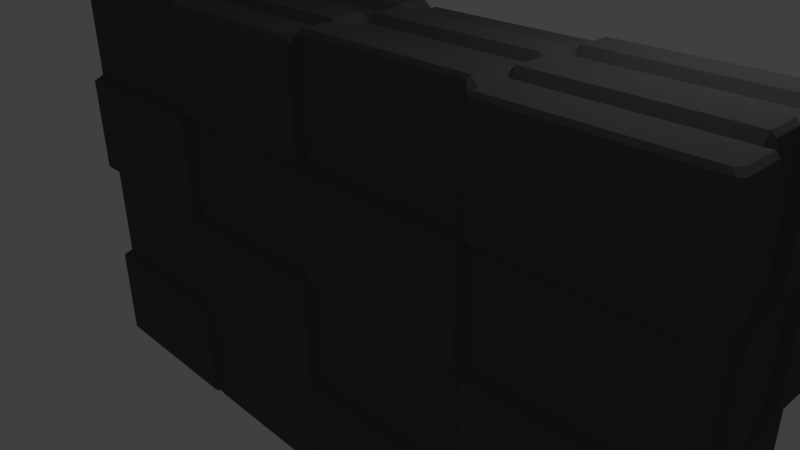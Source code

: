 # Source: Blocker.blend  (saved by Blender 2.78.0; exported with 4.5.12 LTS)
import bpy
from mathutils import Matrix  # noqa: F401  (used for matrix-valued properties, if any)

bpy.ops.wm.read_factory_settings(use_empty=True)
scene = bpy.context.scene
scene.name = 'Scene'

# ---- collections
col_collection_1 = bpy.data.collections.new('Collection 1'); scene.collection.children.link(col_collection_1)

# ---- materials (node trees are filled in below, after node groups)
mat_blocker = bpy.data.materials.new('Blocker')
mat_blocker.alpha_threshold = 0.0
mat_blocker.use_transparent_shadow = False
mat_blocker.diffuse_color = (0.1, 0.1, 0.1, 1.0)
mat_blocker.roughness = 0.5
mat_blocker.line_color = (0.0, 0.0, 0.0, 1.0)

# ---- material node trees

# ---- world
world_world = bpy.data.worlds.new('World'); scene.world = world_world
world_world.color = (0.05088, 0.05088, 0.05088)
world_world.use_sun_shadow = False
world_world.sun_shadow_jitter_overblur = 0.0
world_world.cycles.sampling_method = 'MANUAL'

# ---- cameras
cam_camera = bpy.data.cameras.new('Camera')
cam_camera.clip_end = 100.0
cam_camera.lens = 35.0
cam_camera.sensor_width = 32.0
cam_camera.sensor_height = 18.0
cam_camera.ortho_scale = 7.314
cam_camera.dof.focus_distance = 0.0
cam_camera.dof.aperture_fstop = 128.0

# ---- lights
light_lamp = bpy.data.lights.new('Lamp', 'POINT')
light_lamp.transmission_factor = 0.0
light_lamp.cutoff_distance = 30.0
light_lamp.energy = 100.0
light_lamp.shadow_buffer_clip_start = 1.001
light_lamp.shadow_soft_size = 0.1
light_lamp.shadow_maximum_resolution = 0.006
light_lamp.use_absolute_resolution = True

# ---- meshes
me_cube = bpy.data.meshes.new('Cube')
me_cube.from_pydata([(5.05, 1.1, -2.95), (5.1, 1.05, -2.95), (5.05, 0.9793, -3.0), (4.979, 1.05, -3.0), (5.0, -0.95, -3.05), (4.95, -1.0, -3.05), (4.95, -0.95, -3.1), (-5.1, -1.05, -2.95), (-5.05, -0.9793, -3.0), (-4.979, -1.05, -3.0), (-5.05, -1.1, -2.95), (-4.95, 1.0, -3.05), (-4.95, 0.95, -3.1), (-5.0, 0.95, -3.05), (5.0, 0.95, 3.05), (4.95, 1.0, 3.05), (4.95, 0.95, 3.1), (5.05, -0.9793, 3.0), (4.95, -0.95, 3.0), (4.979, -1.05, 3.0), (-4.95, -1.0, 3.05), (-4.95, -0.95, 3.1), (-5.0, -0.95, 3.05), (-4.979, 1.05, 3.0), (-5.05, 0.9793, 3.0), (-4.95, 0.95, 3.0), (5.0, 0.45, -3.05), (4.95, 0.45, -3.1), (4.95, 0.5, -3.05), (5.05, -0.05, -3.0), (5.05, -6.358e-08, -2.95), (5.1, -0.05, -2.95), (5.05, -0.45, -3.0), (5.1, -0.45, -2.95), (5.05, -0.5, -2.95), (2.45, 1.0, -3.05), (2.5, 0.95, -3.05), (2.45, 0.95, -3.1), (-0.05, 1.05, -3.0), (-0.05, 1.1, -2.95), (7.256e-07, 1.05, -2.95), (-2.45, 1.05, -3.0), (-2.5, 1.05, -2.95), (-2.45, 1.1, -2.95), (5.0, 0.95, -1.45), (5.05, 0.9793, -1.5), (4.979, 1.05, -1.5), (4.95, 1.0, -1.45), (5.1, 1.05, 0.05), (5.05, 0.9793, -4.91e-09), (4.979, 1.05, -3.541e-09), (5.05, 1.1, 0.05), (5.1, 1.05, 1.45), (5.05, 1.1, 1.45), (4.979, 1.05, 1.5), (5.05, 0.9793, 1.5), (2.45, -1.05, -3.0), (2.5, -1.05, -2.95), (2.45, -1.1, -2.95), (-0.05, -1.0, -3.05), (-0.05, -0.95, -3.1), (-4.292e-07, -0.95, -3.05), (-2.45, -1.0, -3.05), (-2.5, -0.95, -3.05), (-2.45, -0.95, -3.1), (5.1, -1.05, -1.45), (5.05, -1.1, -1.45), (4.979, -1.05, -1.5), (5.05, -0.9793, -1.5), (5.0, -0.95, 0.05), (4.95, -1.0, 0.05), (4.979, -1.05, 2.782e-08), (5.05, -0.9793, 2.782e-08), (5.0, -0.95, 1.45), (5.05, -0.9793, 1.5), (4.979, -1.05, 1.5), (4.95, -1.0, 1.45), (-5.0, -0.45, -3.05), (-4.95, -0.45, -3.1), (-4.95, -0.5, -3.05), (-5.05, 0.05, -3.0), (-5.05, 3.676e-07, -2.95), (-5.1, 0.05, -2.95), (-5.05, 0.45, -3.0), (-5.1, 0.45, -2.95), (-5.05, 0.5, -2.95), (-4.95, -1.0, -1.45), (-5.0, -0.95, -1.45), (-5.05, -0.9793, -1.5), (-4.979, -1.05, -1.5), (-5.05, -1.1, 0.05), (-5.1, -1.05, 0.05), (-5.05, -0.9793, 1.519e-09), (-4.979, -1.05, 1.987e-09), (-5.05, -1.1, 1.45), (-4.979, -1.05, 1.5), (-5.05, -0.9793, 1.5), (-5.1, -1.05, 1.45), (-5.1, 1.05, -1.45), (-5.05, 1.1, -1.45), (-4.979, 1.05, -1.5), (-5.05, 0.9793, -1.5), (-5.0, 0.95, 0.05), (-4.95, 1.0, 0.05), (-4.979, 1.05, -3.974e-09), (-5.05, 0.9793, -3.974e-09), (-5.0, 0.95, 1.45), (-5.05, 0.9793, 1.5), (-4.979, 1.05, 1.5), (-4.95, 1.0, 1.45), (5.05, 0.45, 3.0), (5.1, 0.45, 2.95), (5.05, 0.5, 2.95), (5.0, -0.05, 3.05), (4.95, -5.341e-07, 3.05), (4.95, -0.05, 3.1), (5.0, -0.45, 3.05), (4.95, -0.45, 3.1), (4.95, -0.5, 3.05), (2.45, 1.05, 3.0), (2.5, 1.05, 2.95), (2.45, 1.1, 2.95), (-0.05, 1.0, 3.05), (-0.05, 0.95, 3.1), (1.091e-06, 0.95, 3.05), (-2.45, 1.0, 3.05), (-2.5, 0.95, 3.05), (-2.45, 0.95, 3.1), (2.45, -1.0, 3.05), (2.5, -0.95, 3.05), (2.45, -0.95, 3.1), (-0.05, -1.05, 3.0), (-0.05, -1.1, 2.95), (-2.833e-06, -1.05, 2.95), (-2.45, -1.05, 3.0), (-2.5, -1.05, 2.95), (-2.45, -1.1, 2.95), (-5.05, -0.45, 3.0), (-5.1, -0.45, 2.95), (-5.05, -0.5, 2.95), (-5.0, 0.05, 3.05), (-4.95, 2.044e-07, 3.05), (-4.95, 0.05, 3.1), (-5.0, 0.45, 3.05), (-4.95, 0.45, 3.1), (-4.95, 0.5, 3.05), (2.45, 1.05, 1.5), (2.45, 1.1, 1.55), (2.5, 1.05, 1.55), (-0.05, 1.05, 1.5), (9.549e-07, 1.05, 1.45), (-0.05, 1.1, 1.45), (-2.45, 1.05, 1.5), (-2.45, 1.1, 1.45), (-2.5, 1.05, 1.45), (2.45, 1.05, 2.98e-09), (2.5, 1.05, -0.05), (2.45, 1.1, -0.05), (-0.05, 1.05, 3.974e-09), (-0.05, 1.1, 0.05), (9.549e-07, 1.05, 0.05), (-2.45, 1.05, 3.974e-09), (-2.5, 1.05, 0.05), (-2.45, 1.1, 0.05), (2.45, 1.05, -1.5), (2.45, 1.1, -1.45), (2.5, 1.05, -1.45), (-0.05, 1.05, -1.5), (9.481e-07, 1.05, -1.55), (-0.05, 1.1, -1.55), (-2.45, 1.05, -1.5), (-2.45, 1.1, -1.55), (-2.5, 1.05, -1.55), (-5.05, -0.45, -1.5), (-5.05, -0.5, -1.45), (-5.1, -0.45, -1.45), (-5.05, 0.05, -1.5), (-5.1, 0.05, -1.55), (-5.05, 3.119e-07, -1.55), (-5.05, 0.45, -1.5), (-5.05, 0.5, -1.55), (-5.1, 0.45, -1.55), (-5.05, -0.45, -1.589e-08), (-5.1, -0.45, -0.05), (-5.05, -0.5, -0.05), (-5.05, 0.05, -7.947e-09), (-5.05, 2.801e-07, 0.05), (-5.1, 0.05, 0.05), (-5.05, 0.45, -7.947e-09), (-5.1, 0.45, 0.05), (-5.05, 0.5, 0.05), (-5.05, -0.45, 1.5), (-5.05, -0.5, 1.55), (-5.1, -0.45, 1.55), (-5.05, 0.05, 1.5), (-5.1, 0.05, 1.45), (-5.05, 2.801e-07, 1.45), (-5.05, 0.45, 1.5), (-5.05, 0.5, 1.45), (-5.1, 0.45, 1.45), (2.45, -1.05, -1.5), (2.45, -1.1, -1.55), (2.5, -1.05, -1.55), (-0.05, -1.05, -1.5), (-9.793e-07, -1.05, -1.45), (-0.05, -1.1, -1.45), (-2.45, -1.05, -1.5), (-2.45, -1.1, -1.45), (-2.5, -1.05, -1.45), (2.45, -1.05, -1.987e-09), (2.5, -1.05, 0.05), (2.45, -1.1, 0.05), (-0.05, -1.05, -9.934e-10), (-0.05, -1.1, -0.05), (-1.647e-06, -1.05, -0.05), (-2.45, -1.05, -9.934e-10), (-2.5, -1.05, -0.05), (-2.45, -1.1, -0.05), (2.45, -1.05, 1.5), (2.45, -1.1, 1.45), (2.5, -1.05, 1.45), (-0.05, -1.05, 1.5), (-1.943e-06, -1.05, 1.55), (-0.05, -1.1, 1.55), (-2.45, -1.05, 1.5), (-2.45, -1.1, 1.55), (-2.5, -1.05, 1.55), (5.05, 0.45, -1.5), (5.05, 0.5, -1.45), (5.1, 0.45, -1.45), (5.05, -0.05, -1.5), (5.1, -0.05, -1.55), (5.05, -1.748e-07, -1.55), (5.05, -0.45, -1.5), (5.05, -0.5, -1.55), (5.1, -0.45, -1.55), (5.05, 0.45, -7.947e-09), (5.1, 0.45, -0.05), (5.05, 0.5, -0.05), (5.05, -0.05, -9.474e-15), (5.05, -3.974e-07, 0.05), (5.1, -0.05, 0.05), (5.05, -0.45, -9.474e-15), (5.1, -0.45, 0.05), (5.05, -0.5, 0.05), (5.05, 0.45, 1.5), (5.05, 0.5, 1.55), (5.1, 0.45, 1.55), (5.05, -0.05, 1.5), (5.1, -0.05, 1.45), (5.05, -5.086e-07, 1.45), (5.05, -0.45, 1.5), (5.05, -0.5, 1.45), (5.1, -0.45, 1.45), (2.5, 0.45, 3.05), (2.45, 0.5, 3.05), (2.45, 0.45, 3.1), (2.5, -0.05, 3.05), (2.55, -0.05, 3.1), (2.55, -4.196e-07, 3.05), (2.5, -0.45, 3.05), (2.55, -0.5, 3.05), (2.55, -0.45, 3.1), (7.749e-08, 0.45, 3.05), (0.05, 0.45, 3.1), (0.05, 0.5, 3.05), (-9.358e-07, -0.05, 3.05), (-0.05, -2.044e-07, 3.05), (-0.05, -0.05, 3.1), (-1.746e-06, -0.45, 3.05), (-0.05, -0.45, 3.1), (-0.05, -0.5, 3.05), (-2.5, 0.45, 3.05), (-2.55, 0.5, 3.05), (-2.55, 0.45, 3.1), (-2.5, -0.05, 3.05), (-2.45, -0.05, 3.1), (-2.45, -4.172e-09, 3.05), (-2.5, -0.45, 3.05), (-2.45, -0.5, 3.05), (-2.45, -0.45, 3.1), (2.45, 0.5, -3.05), (2.45, 0.55, -3.1), (2.5, 0.55, -3.05), (-0.05, 0.5, -3.05), (4.53e-07, 0.45, -3.05), (-0.05, 0.45, -3.1), (-2.45, 0.5, -3.05), (-2.45, 0.45, -3.1), (-2.5, 0.45, -3.05), (2.45, 3.159e-08, -3.05), (2.5, -0.05, -3.05), (2.45, -0.05, -3.1), (-0.05, 1.21e-07, -3.05), (-0.05, 0.05, -3.1), (2.623e-07, 0.05, -3.05), (-2.45, 2.068e-07, -3.05), (-2.5, 0.05, -3.05), (-2.45, 0.05, -3.1), (2.45, -0.5, -3.05), (2.45, -0.45, -3.1), (2.5, -0.45, -3.05), (-0.05, -0.5, -3.05), (-4.768e-08, -0.55, -3.05), (-0.05, -0.55, -3.1), (-2.45, -0.5, -3.05), (-2.45, -0.55, -3.1), (-2.5, -0.55, -3.05), (5.0, -0.95, -3.05), (5.0, -0.95, -2.95), (4.95, -1.0, -2.95), (4.95, -1.0, -3.05), (5.0, -0.55, -3.05), (4.95, -0.5, -3.05), (4.95, -0.45, -3.0), (5.05, -0.45, -3.0), (5.05, -0.5, -2.95), (5.0, -0.55, -2.95), (5.0, -0.55, -3.05), (4.95, -0.55, -3.1), (4.95, -0.5, -3.05), (-4.95, 1.0, -3.05), (-5.0, 0.95, -3.05), (-5.0, 0.95, -2.95), (-4.95, 1.0, -2.95), (-2.55, 1.0, -3.05), (-2.55, 1.0, -2.95), (-2.5, 1.05, -2.95), (-2.45, 1.05, -3.0), (-2.45, 0.95, -3.0), (-2.5, 0.95, -3.05), (-2.55, 1.0, -3.05), (-2.5, 0.95, -3.05), (-2.55, 0.95, -3.1), (-4.979, -1.05, -3.0), (-5.05, -0.9793, -3.0), (-4.95, -0.95, -3.0), (-2.55, -1.05, -3.0), (-2.55, -0.95, -3.0), (-2.5, -0.95, -3.05), (-2.45, -1.0, -3.05), (-2.45, -1.0, -2.95), (-2.5, -1.05, -2.95), (-2.55, -1.05, -3.0), (-2.5, -1.05, -2.95), (-2.55, -1.1, -2.95), (5.05, -1.1, 2.95), (5.1, -1.05, 2.95), (5.05, -0.9793, 3.0), (4.979, -1.05, 3.0), (-5.0, 0.55, -3.05), (-4.95, 0.5, -3.05), (-4.95, 0.45, -3.0), (-5.05, 0.45, -3.0), (-5.05, 0.5, -2.95), (-5.0, 0.55, -2.95), (-5.0, 0.55, -3.05), (-4.95, 0.55, -3.1), (-4.95, 0.5, -3.05), (5.05, -0.55, 3.0), (5.05, -0.5, 2.95), (5.0, -0.45, 2.95), (5.0, -0.45, 3.05), (4.95, -0.5, 3.05), (4.95, -0.55, 3.0), (5.05, -0.55, 3.0), (5.1, -0.55, 2.95), (5.05, -0.5, 2.95), (-5.1, 1.05, 2.95), (-5.05, 0.9793, 3.0), (-4.979, 1.05, 3.0), (-5.05, 1.1, 2.95), (-2.55, 1.05, 3.0), (-2.55, 0.95, 3.0), (-2.5, 0.95, 3.05), (-2.45, 1.0, 3.05), (-2.45, 1.0, 2.95), (-2.5, 1.05, 2.95), (-2.55, 1.05, 3.0), (-2.5, 1.05, 2.95), (-2.55, 1.1, 2.95), (-5.0, -0.95, 2.95), (-4.95, -1.0, 2.95), (-4.95, -1.0, 3.05), (-5.0, -0.95, 3.05), (-2.55, -1.0, 3.05), (-2.55, -1.0, 2.95), (-2.5, -1.05, 2.95), (-2.45, -1.05, 3.0), (-2.45, -0.95, 3.0), (-2.5, -0.95, 3.05), (-2.55, -1.0, 3.05), (-2.5, -0.95, 3.05), (-2.55, -0.95, 3.1), (5.05, 0.9793, -3.0), (4.95, 0.95, -3.0), (4.979, 1.05, -3.0), (-5.05, 0.55, 3.0), (-5.05, 0.5, 2.95), (-5.0, 0.45, 2.95), (-5.0, 0.45, 3.05), (-4.95, 0.5, 3.05), (-4.95, 0.55, 3.0), (-5.05, 0.55, 3.0), (-5.1, 0.55, 2.95), (-5.05, 0.5, 2.95), (4.95, 1.0, 2.95), (4.95, 1.0, 3.05), (5.0, 0.95, 3.05), (5.0, 0.95, 2.95), (5.05, 0.55, -3.0), (5.05, 0.5, -2.95), (5.0, 0.45, -2.95), (5.0, 0.45, -3.05), (4.95, 0.5, -3.05), (4.95, 0.55, -3.0), (5.05, 0.55, -3.0), (5.1, 0.55, -2.95), (5.05, 0.5, -2.95), (5.0, 0.05, -3.05), (5.0, 0.05, -2.95), (5.05, -6.358e-08, -2.95), (5.05, -0.05, -3.0), (4.95, -0.05, -3.0), (4.95, -5.782e-08, -3.05), (5.0, 0.05, -3.05), (4.95, -5.782e-08, -3.05), (4.95, 0.05, -3.1), (2.55, 1.05, -3.0), (2.55, 0.95, -3.0), (2.5, 0.95, -3.05), (2.45, 1.0, -3.05), (2.45, 1.0, -2.95), (2.5, 1.05, -2.95), (2.55, 1.05, -3.0), (2.5, 1.05, -2.95), (2.55, 1.1, -2.95), (0.05, 1.0, -3.05), (6.914e-07, 0.95, -3.05), (-0.05, 0.95, -3.0), (-0.05, 1.05, -3.0), (7.256e-07, 1.05, -2.95), (0.05, 1.0, -2.95), (0.05, 1.0, -3.05), (0.05, 0.95, -3.1), (6.914e-07, 0.95, -3.05), (2.55, -1.0, -3.05), (2.55, -1.0, -2.95), (2.5, -1.05, -2.95), (2.45, -1.05, -3.0), (2.45, -0.95, -3.0), (2.5, -0.95, -3.05), (2.55, -1.0, -3.05), (2.5, -0.95, -3.05), (2.55, -0.95, -3.1), (0.05, -1.05, -3.0), (-4.939e-07, -1.05, -2.95), (-0.05, -1.0, -2.95), (-0.05, -1.0, -3.05), (-4.292e-07, -0.95, -3.05), (0.05, -0.95, -3.0), (0.05, -1.05, -3.0), (0.05, -1.1, -2.95), (-4.939e-07, -1.05, -2.95), (-5.05, -0.55, -3.0), (-5.05, -0.5, -2.95), (-5.0, -0.45, -2.95), (-5.0, -0.45, -3.05), (-4.95, -0.5, -3.05), (-4.95, -0.55, -3.0), (-5.05, -0.55, -3.0), (-5.1, -0.55, -2.95), (-5.05, -0.5, -2.95), (-5.0, -0.05, -3.05), (-5.0, -0.05, -2.95), (-5.05, 3.676e-07, -2.95), (-5.05, 0.05, -3.0), (-4.95, 0.05, -3.0), (-4.95, 2.962e-07, -3.05), (-5.0, -0.05, -3.05), (-4.95, 2.962e-07, -3.05), (-4.95, -0.05, -3.1), (-5.1, 1.05, 1.55), (-5.05, 1.1, 1.55), (-4.979, 1.05, 1.5), (-5.05, 0.9793, 1.5), (5.0, 0.55, 3.05), (4.95, 0.5, 3.05), (4.95, 0.45, 3.0), (5.05, 0.45, 3.0), (5.05, 0.5, 2.95), (5.0, 0.55, 2.95), (5.0, 0.55, 3.05), (4.95, 0.55, 3.1), (4.95, 0.5, 3.05), (5.05, 0.05, 3.0), (4.95, 0.05, 3.0), (4.95, -5.341e-07, 3.05), (5.0, -0.05, 3.05), (5.0, -0.05, 2.95), (5.05, -6.517e-07, 2.95), (5.05, 0.05, 3.0), (5.05, -6.517e-07, 2.95), (5.1, 0.05, 2.95), (2.55, 1.0, 3.05), (2.55, 1.0, 2.95), (2.5, 1.05, 2.95), (2.45, 1.05, 3.0), (2.45, 0.95, 3.0), (2.5, 0.95, 3.05), (2.55, 1.0, 3.05), (2.5, 0.95, 3.05), (2.55, 0.95, 3.1), (0.05, 1.05, 3.0), (1.187e-06, 1.05, 2.95), (-0.05, 1.0, 2.95), (-0.05, 1.0, 3.05), (1.091e-06, 0.95, 3.05), (0.05, 0.95, 3.0), (0.05, 1.05, 3.0), (0.05, 1.1, 2.95), (1.187e-06, 1.05, 2.95), (2.55, -1.05, 3.0), (2.55, -0.95, 3.0), (2.5, -0.95, 3.05), (2.45, -1.0, 3.05), (2.45, -1.0, 2.95), (2.5, -1.05, 2.95), (2.55, -1.05, 3.0), (2.5, -1.05, 2.95), (2.55, -1.1, 2.95), (0.05, -1.0, 3.05), (-2.76e-06, -0.95, 3.05), (-0.05, -0.95, 3.0), (-0.05, -1.05, 3.0), (-2.833e-06, -1.05, 2.95), (0.05, -1.0, 2.95), (0.05, -1.0, 3.05), (0.05, -0.95, 3.1), (-2.76e-06, -0.95, 3.05), (-5.0, -0.55, 3.05), (-4.95, -0.5, 3.05), (-4.95, -0.45, 3.0), (-5.05, -0.45, 3.0), (-5.05, -0.5, 2.95), (-5.0, -0.55, 2.95), (-5.0, -0.55, 3.05), (-4.95, -0.55, 3.1), (-4.95, -0.5, 3.05), (-5.05, -0.05, 3.0), (-4.95, -0.05, 3.0), (-4.95, 2.044e-07, 3.05), (-5.0, 0.05, 3.05), (-5.0, 0.05, 2.95), (-5.05, 2.563e-07, 2.95), (-5.05, -0.05, 3.0), (-5.05, 2.563e-07, 2.95), (-5.1, -0.05, 2.95), (-2.55, 1.05, 1.5), (-2.5, 1.05, 1.55), (-2.45, 1.0, 1.55), (-2.45, 1.05, 1.5), (-2.5, 1.05, 1.45), (-2.55, 1.0, 1.45), (-2.55, 1.05, 1.5), (-2.55, 1.1, 1.55), (-2.5, 1.05, 1.55), (5.0, 0.95, 1.55), (5.05, 0.9793, 1.5), (4.979, 1.05, 1.5), (4.95, 1.0, 1.55), (-5.1, 1.05, -0.05), (-5.05, 0.9793, -4.91e-09), (-4.979, 1.05, -3.541e-09), (-5.05, 1.1, -0.05), (2.55, 1.05, 1.5), (2.5, 1.05, 1.45), (2.45, 1.0, 1.45), (2.45, 1.05, 1.5), (2.5, 1.05, 1.55), (2.55, 1.0, 1.55), (2.55, 1.05, 1.5), (2.55, 1.1, 1.45), (2.5, 1.05, 1.45), (0.05, 1.05, 1.5), (0.05, 1.0, 1.45), (9.549e-07, 1.05, 1.45), (-0.05, 1.05, 1.5), (-0.05, 1.0, 1.55), (9.64e-07, 1.05, 1.55), (0.05, 1.05, 1.5), (9.64e-07, 1.05, 1.55), (0.05, 1.1, 1.55), (-2.55, 1.05, 3.974e-09), (-2.55, 1.0, 0.05), (-2.5, 1.05, 0.05), (-2.45, 1.05, 3.974e-09), (-2.45, 1.0, -0.05), (-2.5, 1.05, -0.05), (-2.55, 1.05, 3.668e-09), (-2.5, 1.05, -0.05), (-2.55, 1.1, -0.05), (5.0, 0.95, -0.05), (4.95, 1.0, -0.05), (4.979, 1.05, -3.974e-09), (5.05, 0.9793, -3.974e-09), (-5.0, 0.95, -1.55), (-5.05, 0.9793, -1.5), (-4.979, 1.05, -1.5), (-4.95, 1.0, -1.55), (2.55, 1.05, 3.974e-09), (2.55, 1.0, -0.05), (2.5, 1.05, -0.05), (2.45, 1.05, 2.98e-09), (2.45, 1.0, 0.05), (2.5, 1.05, 0.05), (2.55, 1.05, 3.668e-09), (2.5, 1.05, 0.05), (2.55, 1.1, 0.05), (0.05, 1.05, 2.98e-09), (9.555e-07, 1.05, -0.05), (-0.05, 1.0, -0.05), (-0.05, 1.05, 3.974e-09), (9.549e-07, 1.05, 0.05), (0.05, 1.0, 0.05), (0.05, 1.05, 2.98e-09), (0.05, 1.1, -0.05), (9.555e-07, 1.05, -0.05), (-2.55, 1.05, -1.5), (-2.5, 1.05, -1.45), (-2.45, 1.0, -1.45), (-2.45, 1.05, -1.5), (-2.5, 1.05, -1.55), (-2.55, 1.0, -1.55), (-2.55, 1.05, -1.5), (-2.55, 1.1, -1.45), (-2.5, 1.05, -1.45), (5.1, 1.05, -1.55), (5.05, 1.1, -1.55), (4.979, 1.05, -1.5), (5.05, 0.9793, -1.5), (-5.05, -1.1, -1.55), (-4.979, -1.05, -1.5), (-5.05, -0.9793, -1.5), (-5.1, -1.05, -1.55), (2.55, 1.05, -1.5), (2.5, 1.05, -1.55), (2.45, 1.0, -1.55), (2.45, 1.05, -1.5), (2.5, 1.05, -1.45), (2.55, 1.0, -1.45), (2.55, 1.05, -1.5), (2.55, 1.1, -1.55), (2.5, 1.05, -1.55), (0.05, 1.05, -1.5), (0.05, 1.0, -1.55), (9.481e-07, 1.05, -1.55), (-0.05, 1.05, -1.5), (-0.05, 1.0, -1.45), (9.555e-07, 1.05, -1.45), (0.05, 1.05, -1.5), (9.555e-07, 1.05, -1.45), (0.05, 1.1, -1.45), (-5.05, 0.55, -1.5), (-5.0, 0.55, -1.55), (-5.05, 0.5, -1.55), (-5.05, 0.45, -1.5), (-5.0, 0.45, -1.45), (-5.05, 0.5, -1.45), (-5.05, 0.55, -1.5), (-5.05, 0.5, -1.45), (-5.1, 0.55, -1.45), (-4.95, -1.0, -0.05), (-4.979, -1.05, 1.987e-09), (-5.05, -0.9793, 1.987e-09), (-5.0, -0.95, -0.05), (-5.05, -0.55, -1.5), (-5.0, -0.55, -1.45), (-5.05, -0.5, -1.45), (-5.05, -0.45, -1.5), (-5.0, -0.45, -1.55), (-5.05, -0.5, -1.55), (-5.05, -0.55, -1.5), (-5.05, -0.5, -1.55), (-5.1, -0.55, -1.55), (-5.05, -0.05, -1.5), (-5.05, 2.851e-07, -1.45), (-5.0, 0.05, -1.45), (-5.05, 0.05, -1.5), (-5.05, 3.119e-07, -1.55), (-5.0, -0.05, -1.55), (-5.05, -0.05, -1.5), (-5.1, -0.05, -1.45), (-5.05, 2.851e-07, -1.45), (-5.05, 0.55, -7.947e-09), (-5.05, 0.5, -0.05), (-5.0, 0.45, -0.05), (-5.05, 0.45, -7.947e-09), (-5.05, 0.5, 0.05), (-5.0, 0.55, 0.05), (-5.05, 0.55, -7.285e-09), (-5.1, 0.55, -0.05), (-5.05, 0.5, -0.05), (-4.95, -1.0, 1.55), (-5.0, -0.95, 1.55), (-5.05, -0.9793, 1.5), (-4.979, -1.05, 1.5), (-5.05, -0.55, -1.421e-15), (-5.05, -0.5, 0.05), (-5.0, -0.45, 0.05), (-5.05, -0.45, -1.589e-08), (-5.05, -0.5, -0.05), (-5.0, -0.55, -0.05), (-5.05, -0.55, 3.311e-10), (-5.1, -0.55, 0.05), (-5.05, -0.5, 0.05), (-5.05, -0.05, -1.589e-08), (-5.0, -0.05, 0.05), (-5.05, 2.801e-07, 0.05), (-5.05, 0.05, -7.947e-09), (-5.0, 0.05, -0.05), (-5.05, 2.573e-07, -0.05), (-5.05, -0.05, -1.589e-08), (-5.05, 2.573e-07, -0.05), (-5.1, -0.05, -0.05), (-5.05, 0.55, 1.5), (-5.0, 0.55, 1.45), (-5.05, 0.5, 1.45), (-5.05, 0.45, 1.5), (-5.0, 0.45, 1.55), (-5.05, 0.5, 1.55), (-5.05, 0.55, 1.5), (-5.05, 0.5, 1.55), (-5.1, 0.55, 1.55), (5.0, -0.95, -1.55), (5.05, -0.9793, -1.5), (4.979, -1.05, -1.5), (4.95, -1.0, -1.55), (-5.05, -0.55, 1.5), (-5.0, -0.55, 1.55), (-5.05, -0.5, 1.55), (-5.05, -0.45, 1.5), (-5.0, -0.45, 1.45), (-5.05, -0.5, 1.45), (-5.05, -0.55, 1.5), (-5.05, -0.5, 1.45), (-5.1, -0.55, 1.45), (-5.05, -0.05, 1.5), (-5.05, 2.563e-07, 1.55), (-5.0, 0.05, 1.55), (-5.05, 0.05, 1.5), (-5.05, 2.801e-07, 1.45), (-5.0, -0.05, 1.45), (-5.05, -0.05, 1.5), (-5.1, -0.05, 1.55), (-5.05, 2.563e-07, 1.55), (-2.55, -1.05, -1.5), (-2.5, -1.05, -1.55), (-2.45, -1.0, -1.55), (-2.45, -1.05, -1.5), (-2.5, -1.05, -1.45), (-2.55, -1.0, -1.45), (-2.55, -1.05, -1.5), (-2.55, -1.1, -1.55), (-2.5, -1.05, -1.55), (5.1, -1.05, -0.05), (5.05, -0.9793, 2.875e-08), (4.979, -1.05, 2.609e-08), (5.05, -1.1, -0.05), (2.55, -1.05, -1.5), (2.5, -1.05, -1.45), (2.45, -1.0, -1.45), (2.45, -1.05, -1.5), (2.5, -1.05, -1.55), (2.55, -1.0, -1.55), (2.55, -1.05, -1.5), (2.55, -1.1, -1.45), (2.5, -1.05, -1.45), (0.05, -1.05, -1.5), (0.05, -1.0, -1.45), (-9.793e-07, -1.05, -1.45), (-0.05, -1.05, -1.5), (-0.05, -1.0, -1.55), (-9.39e-07, -1.05, -1.55), (0.05, -1.05, -1.5), (-9.39e-07, -1.05, -1.55), (0.05, -1.1, -1.55), (-2.55, -1.05, 1.987e-09), (-2.55, -1.0, -0.05), (-2.5, -1.05, -0.05), (-2.45, -1.05, -9.934e-10), (-2.45, -1.0, 0.05), (-2.5, -1.05, 0.05), (-2.55, -1.05, 1.987e-09), (-2.5, -1.05, 0.05), (-2.55, -1.1, 0.05), (5.1, -1.05, 1.55), (5.05, -1.1, 1.55), (4.979, -1.05, 1.5), (5.05, -0.9793, 1.5), (2.55, -1.05, -3.974e-09), (2.55, -1.0, 0.05), (2.5, -1.05, 0.05), (2.45, -1.05, -1.987e-09), (2.45, -1.0, -0.05), (2.5, -1.05, -0.05), (2.55, -1.05, -2.751e-09), (2.5, -1.05, -0.05), (2.55, -1.1, -0.05), (0.05, -1.05, -1.987e-09), (-1.68e-06, -1.05, 0.05), (-0.05, -1.0, 0.05), (-0.05, -1.05, -9.934e-10), (-1.647e-06, -1.05, -0.05), (0.05, -1.0, -0.05), (0.05, -1.05, -1.987e-09), (0.05, -1.1, 0.05), (-1.68e-06, -1.05, 0.05), (-2.55, -1.05, 1.5), (-2.5, -1.05, 1.45), (-2.45, -1.0, 1.45), (-2.45, -1.05, 1.5), (-2.5, -1.05, 1.55), (-2.55, -1.0, 1.55), (-2.55, -1.05, 1.5), (-2.55, -1.1, 1.45), (-2.5, -1.05, 1.45), (2.55, -1.05, 1.5), (2.5, -1.05, 1.55), (2.45, -1.0, 1.55), (2.45, -1.05, 1.5), (2.5, -1.05, 1.45), (2.55, -1.0, 1.45), (2.55, -1.05, 1.5), (2.55, -1.1, 1.55), (2.5, -1.05, 1.55), (0.05, -1.05, 1.5), (0.05, -1.0, 1.55), (-1.943e-06, -1.05, 1.55), (-0.05, -1.05, 1.5), (-0.05, -1.0, 1.45), (-1.903e-06, -1.05, 1.45), (0.05, -1.05, 1.5), (-1.903e-06, -1.05, 1.45), (0.05, -1.1, 1.45), (5.05, -0.55, -1.5), (5.0, -0.55, -1.55), (5.05, -0.5, -1.55), (5.05, -0.45, -1.5), (5.0, -0.45, -1.45), (5.05, -0.5, -1.45), (5.05, -0.55, -1.5), (5.05, -0.5, -1.45), (5.1, -0.55, -1.45), (5.05, 0.55, -1.5), (5.0, 0.55, -1.45), (5.05, 0.5, -1.45), (5.05, 0.45, -1.5), (5.0, 0.45, -1.55), (5.05, 0.5, -1.55), (5.05, 0.55, -1.5), (5.05, 0.5, -1.55), (5.1, 0.55, -1.55), (5.05, 0.05, -1.5), (5.05, -2.543e-07, -1.45), (5.0, -0.05, -1.45), (5.05, -0.05, -1.5), (5.05, -1.748e-07, -1.55), (5.0, 0.05, -1.55), (5.05, 0.05, -1.5), (5.1, 0.05, -1.45), (5.05, -2.543e-07, -1.45), (5.05, -0.55, 3.179e-08), (5.05, -0.5, -0.05), (5.0, -0.45, -0.05), (5.05, -0.45, -9.474e-15), (5.05, -0.5, 0.05), (5.0, -0.55, 0.05), (5.05, -0.55, 3.113e-08), (5.1, -0.55, -0.05), (5.05, -0.5, -0.05), (5.05, 0.55, -7.947e-09), (5.05, 0.5, 0.05), (5.0, 0.45, 0.05), (5.05, 0.45, -7.947e-09), (5.05, 0.5, -0.05), (5.0, 0.55, -0.05), (5.05, 0.55, -7.285e-09), (5.1, 0.55, 0.05), (5.05, 0.5, 0.05), (5.05, 0.05, -7.947e-09), (5.0, 0.05, 0.05), (5.05, -3.974e-07, 0.05), (5.05, -0.05, -9.474e-15), (5.0, -0.05, -0.05), (5.05, -3.656e-07, -0.05), (5.05, 0.05, -7.947e-09), (5.05, -3.656e-07, -0.05), (5.1, 0.05, -0.05), (5.05, -0.55, 1.5), (5.0, -0.55, 1.45), (5.05, -0.5, 1.45), (5.05, -0.45, 1.5), (5.0, -0.45, 1.55), (5.05, -0.5, 1.55), (5.05, -0.55, 1.5), (5.05, -0.5, 1.55), (5.1, -0.55, 1.55), (5.05, 0.55, 1.5), (5.0, 0.55, 1.55), (5.05, 0.5, 1.55), (5.05, 0.45, 1.5), (5.0, 0.45, 1.45), (5.05, 0.5, 1.45), (5.05, 0.55, 1.5), (5.05, 0.5, 1.45), (5.1, 0.55, 1.45), (5.05, 0.05, 1.5), (5.05, -5.404e-07, 1.55), (5.0, -0.05, 1.55), (5.05, -0.05, 1.5), (5.05, -5.086e-07, 1.45), (5.0, 0.05, 1.45), (5.05, 0.05, 1.5), (5.1, 0.05, 1.55), (5.05, -5.404e-07, 1.55), (2.5, -0.55, 3.05), (2.55, -0.55, 3.0), (2.55, -0.5, 3.05), (2.5, -0.45, 3.05), (2.45, -0.45, 3.0), (2.45, -0.5, 3.05), (2.5, -0.55, 3.05), (2.45, -0.5, 3.05), (2.45, -0.55, 3.1), (2.5, 0.55, 3.05), (2.45, 0.55, 3.0), (2.45, 0.5, 3.05), (2.5, 0.45, 3.05), (2.55, 0.45, 3.0), (2.55, 0.5, 3.05), (2.5, 0.55, 3.05), (2.55, 0.5, 3.05), (2.55, 0.55, 3.1), (2.5, 0.05, 3.05), (2.45, -4.131e-07, 3.05), (2.45, -0.05, 3.0), (2.5, -0.05, 3.05), (2.55, -4.196e-07, 3.05), (2.55, 0.05, 3.0), (2.5, 0.05, 3.05), (2.45, 0.05, 3.1), (2.45, -4.131e-07, 3.05), (-1.949e-06, -0.55, 3.05), (0.05, -0.5, 3.05), (0.05, -0.45, 3.0), (-1.746e-06, -0.45, 3.05), (-0.05, -0.5, 3.05), (-0.05, -0.55, 3.0), (-1.949e-06, -0.55, 3.05), (0.05, -0.55, 3.1), (0.05, -0.5, 3.05), (2.801e-07, 0.55, 3.05), (-0.05, 0.5, 3.05), (-0.05, 0.45, 3.0), (7.749e-08, 0.45, 3.05), (0.05, 0.5, 3.05), (0.05, 0.55, 3.0), (2.801e-07, 0.55, 3.05), (-0.05, 0.55, 3.1), (-0.05, 0.5, 3.05), (-7.331e-07, 0.05, 3.05), (-0.05, 0.05, 3.0), (-0.05, -2.044e-07, 3.05), (-9.358e-07, -0.05, 3.05), (0.05, -0.05, 3.0), (0.05, -2.128e-07, 3.05), (-7.331e-07, 0.05, 3.05), (0.05, -2.128e-07, 3.05), (0.05, 0.05, 3.1), (-2.5, -0.55, 3.05), (-2.45, -0.55, 3.0), (-2.45, -0.5, 3.05), (-2.5, -0.45, 3.05), (-2.55, -0.45, 3.0), (-2.55, -0.5, 3.05), (-2.5, -0.55, 3.05), (-2.55, -0.5, 3.05), (-2.55, -0.55, 3.1), (-2.5, 0.55, 3.05), (-2.55, 0.55, 3.0), (-2.55, 0.5, 3.05), (-2.5, 0.45, 3.05), (-2.45, 0.45, 3.0), (-2.45, 0.5, 3.05), (-2.5, 0.55, 3.05), (-2.45, 0.5, 3.05), (-2.45, 0.55, 3.1), (-2.5, 0.05, 3.05), (-2.55, 4.172e-09, 3.05), (-2.55, -0.05, 3.0), (-2.5, -0.05, 3.05), (-2.45, -4.172e-09, 3.05), (-2.45, 0.05, 3.0), (-2.5, 0.05, 3.05), (-2.55, 0.05, 3.1), (-2.55, 4.172e-09, 3.05), (-2.55, 0.5, -3.05), (-2.5, 0.55, -3.05), (-2.45, 0.55, -3.0), (-2.45, 0.5, -3.05), (-2.5, 0.45, -3.05), (-2.55, 0.45, -3.0), (-2.55, 0.5, -3.05), (-2.55, 0.55, -3.1), (-2.5, 0.55, -3.05), (2.55, 0.5, -3.05), (2.5, 0.45, -3.05), (2.45, 0.45, -3.0), (2.45, 0.5, -3.05), (2.5, 0.55, -3.05), (2.55, 0.55, -3.0), (2.55, 0.5, -3.05), (2.55, 0.45, -3.1), (2.5, 0.45, -3.05), (0.05, 0.5, -3.05), (0.05, 0.45, -3.0), (4.53e-07, 0.45, -3.05), (-0.05, 0.5, -3.05), (-0.05, 0.55, -3.0), (5.007e-07, 0.55, -3.05), (0.05, 0.5, -3.05), (5.007e-07, 0.55, -3.05), (0.05, 0.55, -3.1), (-2.55, 2.104e-07, -3.05), (-2.55, 0.05, -3.0), (-2.5, 0.05, -3.05), (-2.45, 2.068e-07, -3.05), (-2.45, -0.05, -3.0), (-2.5, -0.05, -3.05), (-2.55, 2.104e-07, -3.05), (-2.5, -0.05, -3.05), (-2.55, -0.05, -3.1), (2.55, 2.801e-08, -3.05), (2.55, -0.05, -3.0), (2.5, -0.05, -3.05), (2.45, 3.159e-08, -3.05), (2.45, 0.05, -3.0), (2.5, 0.05, -3.05), (2.55, 2.801e-08, -3.05), (2.5, 0.05, -3.05), (2.55, 0.05, -3.1), (0.05, 1.174e-07, -3.05), (2.146e-07, -0.05, -3.05), (-0.05, -0.05, -3.0), (-0.05, 1.21e-07, -3.05), (2.623e-07, 0.05, -3.05), (0.05, 0.05, -3.0), (0.05, 1.174e-07, -3.05), (0.05, -0.05, -3.1), (2.146e-07, -0.05, -3.05), (-2.55, -0.5, -3.05), (-2.5, -0.45, -3.05), (-2.45, -0.45, -3.0), (-2.45, -0.5, -3.05), (-2.5, -0.55, -3.05), (-2.55, -0.55, -3.0), (-2.55, -0.5, -3.05), (-2.55, -0.45, -3.1), (-2.5, -0.45, -3.05), (2.55, -0.5, -3.05), (2.5, -0.55, -3.05), (2.45, -0.55, -3.0), (2.45, -0.5, -3.05), (2.5, -0.45, -3.05), (2.55, -0.45, -3.0), (2.55, -0.5, -3.05), (2.55, -0.55, -3.1), (2.5, -0.55, -3.05), (0.05, -0.5, -3.05), (0.05, -0.55, -3.0), (-4.768e-08, -0.55, -3.05), (-0.05, -0.5, -3.05), (-0.05, -0.45, -3.0), (2.384e-08, -0.45, -3.05), (0.05, -0.5, -3.05), (2.384e-08, -0.45, -3.05), (0.05, -0.45, -3.1)], [], [(457, 782, 758, 341), (22, 546, 540, 384), (797, 346, 530, 834), (704, 381, 545, 739), (380, 565, 483, 371), (439, 1029, 1009, 329), (515, 588, 560, 376), (599, 573, 104, 593), (100, 634, 628, 608), (567, 409, 491, 909), (148, 120, 506, 579), (566, 379, 377, 559), (49, 887, 881, 605), (583, 617, 615, 576), (160, 150, 586, 623), (860, 640, 45, 854), (166, 156, 612, 649), (636, 600, 598, 629), (434, 3, 396, 428), (653, 435, 433, 646), (40, 168, 656, 441), (633, 326, 324, 609), (669, 101, 607, 663), (572, 700, 694, 105), (345, 763, 641, 10), (472, 683, 681, 465), (178, 81, 475, 689), (682, 643, 88, 676), (184, 174, 678, 711), (702, 670, 668, 695), (92, 713, 707, 674), (715, 745, 743, 708), (196, 186, 718, 751), (958, 981, 389, 533), (139, 192, 740, 544), (405, 732, 730, 398), (8, 470, 464, 335), (642, 762, 756, 89), (793, 93, 673, 787), (423, 314, 1075, 1044), (202, 57, 448, 773), (764, 344, 342, 757), (67, 775, 769, 736), (777, 807, 805, 770), (214, 204, 780, 813), (806, 767, 71, 800), (220, 210, 802, 831), (826, 794, 792, 819), (1012, 1035, 477, 352), (835, 529, 527, 828), (133, 222, 838, 535), (310, 737, 774, 447), (851, 68, 735, 845), (766, 878, 872, 72), (2, 416, 410, 394), (418, 861, 859, 411), (232, 30, 421, 867), (603, 47, 650, 611), (238, 228, 856, 885), (880, 852, 850, 873), (53, 51, 618, 582), (889, 915, 913, 882), (250, 240, 892, 921), (412, 858, 868, 420), (112, 246, 910, 490), (367, 906, 904, 360), (528, 349, 19, 522), (932, 129, 524, 926), (986, 392, 390, 980), (510, 15, 407, 504), (494, 942, 940, 487), (259, 114, 497, 948), (941, 511, 509, 935), (265, 255, 937, 966), (961, 933, 931, 954), (124, 968, 962, 517), (970, 996, 994, 963), (277, 267, 973, 1002), (369, 403, 397, 24), (1006, 141, 551, 999), (548, 987, 985, 541), (13, 356, 350, 322), (358, 1013, 1007, 351), (79, 1067, 1061, 468), (749, 553, 399, 729), (283, 36, 430, 1020), (1015, 332, 330, 1008), (28, 1022, 1016, 414), (1024, 1050, 1048, 1017), (295, 285, 1027, 1056), (320, 1076, 1070, 313), (301, 291, 1045, 1074), (1069, 1041, 1039, 1062), (452, 5, 311, 446), (1078, 453, 451, 1071), (61, 303, 1081, 459), (319, 6, 454, 1077), (14, 492, 486, 408), (333, 1014, 357, 12), (331, 11, 321, 325), (988, 547, 21, 393), (373, 25, 402, 990), (378, 370, 23, 372), (27, 427, 1051, 1023), (638, 0, 436, 652), (29, 32, 315, 422), (31, 231, 235, 33), (4, 318, 312, 308), (37, 282, 1033, 444), (172, 42, 327, 632), (7, 644, 684, 471), (58, 201, 786, 462), (307, 63, 339, 1065), (343, 9, 334, 337), (80, 83, 353, 476), (82, 177, 181, 84), (16, 512, 943, 493), (113, 116, 362, 498), (115, 258, 262, 117), (364, 927, 523, 18), (121, 147, 592, 520), (995, 126, 374, 989), (348, 365, 359, 17), (934, 960, 538, 130), (226, 135, 387, 822), (391, 20, 383, 385), (140, 143, 400, 552), (274, 144, 142, 1005), (247, 111, 503, 924), (914, 55, 568, 908), (149, 152, 561, 587), (151, 159, 163, 153), (699, 726, 106, 102), (54, 581, 575, 569), (157, 165, 662, 626), (660, 164, 648, 654), (671, 701, 571, 98), (48, 52, 916, 888), (167, 170, 631, 657), (173, 691, 685, 679), (123, 127, 997, 969), (829, 526, 536, 837), (823, 386, 382, 703), (621, 658, 630, 597), (154, 162, 595, 562), (155, 625, 619, 613), (161, 158, 622, 596), (687, 720, 696, 667), (627, 661, 659, 620), (445, 1032, 1030, 438), (41, 38, 440, 328), (44, 602, 886, 855), (563, 594, 103, 109), (761, 788, 672, 86), (175, 183, 724, 692), (722, 182, 710, 716), (731, 485, 107, 725), (795, 825, 94, 90), (185, 188, 697, 719), (187, 195, 199, 189), (484, 564, 558, 108), (601, 635, 99, 574), (197, 194, 750, 728), (784, 200, 772, 778), (1040, 480, 478, 1034), (85, 180, 665, 354), (87, 675, 712, 677), (179, 176, 688, 666), (709, 742, 752, 717), (693, 723, 721, 686), (771, 804, 814, 779), (190, 198, 727, 698), (191, 753, 747, 741), (555, 137, 543, 549), (577, 614, 624, 585), (406, 570, 580, 505), (91, 97, 746, 714), (853, 879, 765, 65), (203, 206, 759, 781), (205, 213, 217, 207), (95, 824, 818, 706), (877, 900, 73, 69), (211, 219, 844, 816), (842, 218, 830, 836), (744, 96, 705, 738), (1042, 1068, 78, 481), (221, 224, 821, 839), (227, 869, 863, 857), (304, 60, 64, 306), (466, 680, 690, 474), (907, 366, 347, 796), (811, 840, 820, 791), (208, 216, 789, 760), (209, 815, 809, 803), (215, 212, 812, 790), (865, 894, 874, 849), (817, 843, 841, 810), (539, 959, 953, 532), (134, 131, 534, 388), (193, 138, 557, 754), (70, 76, 832, 801), (639, 651, 645, 46), (229, 237, 898, 870), (896, 236, 884, 890), (905, 799, 74, 899), (616, 50, 604, 610), (239, 242, 875, 893), (241, 249, 253, 243), (798, 833, 827, 75), (56, 461, 455, 449), (251, 248, 920, 902), (254, 950, 944, 938), (1049, 426, 424, 1043), (34, 234, 847, 316), (35, 443, 437, 431), (233, 230, 866, 848), (883, 912, 922, 891), (871, 897, 895, 864), (946, 975, 955, 930), (244, 252, 901, 876), (245, 923, 917, 911), (501, 110, 489, 495), (508, 518, 967, 936), (733, 404, 368, 482), (223, 132, 136, 225), (521, 591, 589, 514), (256, 264, 979, 951), (977, 263, 965, 971), (1000, 550, 542, 984), (125, 122, 516, 375), (266, 269, 956, 974), (268, 276, 280, 270), (395, 415, 1021, 429), (128, 537, 531, 525), (278, 275, 1001, 983), (1031, 281, 1019, 1025), (925, 502, 500, 918), (118, 261, 928, 363), (119, 519, 513, 507), (260, 257, 947, 929), (964, 993, 1003, 972), (952, 978, 976, 945), (1018, 1047, 1057, 1026), (271, 279, 982, 957), (272, 1004, 998, 992), (590, 146, 578, 584), (145, 273, 991, 401), (755, 556, 554, 748), (919, 499, 361, 903), (425, 26, 413, 419), (284, 287, 1010, 1028), (286, 294, 298, 288), (488, 939, 949, 496), (647, 432, 442, 655), (292, 300, 1087, 1059), (1085, 299, 1073, 1079), (479, 77, 467, 473), (355, 664, 606, 323), (302, 305, 1064, 1082), (317, 846, 734, 309), (169, 39, 43, 171), (1072, 450, 460, 1080), (1066, 338, 336, 469), (1054, 1083, 1063, 1038), (289, 297, 1036, 1011), (290, 1058, 1052, 1046), (296, 293, 1055, 1037), (1060, 1086, 1084, 1053), (463, 785, 783, 456), (62, 59, 458, 340), (66, 768, 808, 776), (0, 1, 2, 3), (4, 5, 6), (7, 8, 9, 10), (11, 12, 13), (14, 15, 16), (17, 18, 19), (20, 21, 22), (23, 24, 25), (26, 27, 28), (29, 30, 31), (32, 33, 34), (35, 36, 37), (38, 39, 40), (41, 42, 43), (44, 45, 46, 47), (48, 49, 50, 51), (52, 53, 54, 55), (56, 57, 58), (59, 60, 61), (62, 63, 64), (65, 66, 67, 68), (69, 70, 71, 72), (73, 74, 75, 76), (77, 78, 79), (80, 81, 82), (83, 84, 85), (86, 87, 88, 89), (90, 91, 92, 93), (94, 95, 96, 97), (98, 99, 100, 101), (102, 103, 104, 105), (106, 107, 108, 109), (110, 111, 112), (113, 114, 115), (116, 117, 118), (119, 120, 121), (122, 123, 124), (125, 126, 127), (128, 129, 130), (131, 132, 133), (134, 135, 136), (137, 138, 139), (140, 141, 142), (143, 144, 145), (146, 147, 148), (149, 150, 151), (152, 153, 154), (155, 156, 157), (158, 159, 160), (161, 162, 163), (164, 165, 166), (167, 168, 169), (170, 171, 172), (173, 174, 175), (176, 177, 178), (179, 180, 181), (182, 183, 184), (185, 186, 187), (188, 189, 190), (191, 192, 193), (194, 195, 196), (197, 198, 199), (200, 201, 202), (203, 204, 205), (206, 207, 208), (209, 210, 211), (212, 213, 214), (215, 216, 217), (218, 219, 220), (221, 222, 223), (224, 225, 226), (227, 228, 229), (230, 231, 232), (233, 234, 235), (236, 237, 238), (239, 240, 241), (242, 243, 244), (245, 246, 247), (248, 249, 250), (251, 252, 253), (254, 255, 256), (257, 258, 259), (260, 261, 262), (263, 264, 265), (266, 267, 268), (269, 270, 271), (272, 273, 274), (275, 276, 277), (278, 279, 280), (281, 282, 283), (284, 285, 286), (287, 288, 289), (290, 291, 292), (293, 294, 295), (296, 297, 298), (299, 300, 301), (302, 303, 304), (305, 306, 307), (308, 309, 310, 311), (312, 313, 314, 315, 316, 317), (318, 319, 320), (321, 322, 323, 324), (325, 326, 327, 328, 329, 330), (331, 332, 333), (334, 335, 336), (337, 338, 339, 340, 341, 342), (343, 344, 345), (346, 347, 348, 349), (350, 351, 352, 353, 354, 355), (356, 357, 358), (359, 360, 361, 362, 363, 364), (365, 366, 367), (368, 369, 370, 371), (372, 373, 374, 375, 376, 377), (378, 379, 380), (381, 382, 383, 384), (385, 386, 387, 388, 389, 390), (391, 392, 393), (394, 395, 396), (397, 398, 399, 400, 401, 402), (403, 404, 405), (406, 407, 408, 409), (410, 411, 412, 413, 414, 415), (416, 417, 418), (419, 420, 421, 422, 423, 424), (425, 426, 427), (428, 429, 430, 431, 432, 433), (434, 435, 436), (437, 438, 439, 440, 441, 442), (443, 444, 445), (446, 447, 448, 449, 450, 451), (452, 453, 454), (455, 456, 457, 458, 459, 460), (461, 462, 463), (464, 465, 466, 467, 468, 469), (470, 471, 472), (473, 474, 475, 476, 477, 478), (479, 480, 481), (482, 483, 484, 485), (486, 487, 488, 489, 490, 491), (492, 493, 494), (495, 496, 497, 498, 499, 500), (501, 502, 503), (504, 505, 506, 507, 508, 509), (510, 511, 512), (513, 514, 515, 516, 517, 518), (519, 520, 521), (522, 523, 524, 525, 526, 527), (528, 529, 530), (531, 532, 533, 534, 535, 536), (537, 538, 539), (540, 541, 542, 543, 544, 545), (546, 547, 548), (549, 550, 551, 552, 553, 554), (555, 556, 557), (558, 559, 560, 561, 562, 563), (564, 565, 566), (567, 568, 569, 570), (571, 572, 573, 574), (575, 576, 577, 578, 579, 580), (581, 582, 583), (584, 585, 586, 587, 588, 589), (590, 591, 592), (593, 594, 595, 596, 597, 598), (599, 600, 601), (602, 603, 604, 605), (606, 607, 608, 609), (610, 611, 612, 613, 614, 615), (616, 617, 618), (619, 620, 621, 622, 623, 624), (625, 626, 627), (628, 629, 630, 631, 632, 633), (634, 635, 636), (637, 638, 639, 640), (641, 642, 643, 644), (645, 646, 647, 648, 649, 650), (651, 652, 653), (654, 655, 656, 657, 658, 659), (660, 661, 662), (663, 664, 665, 666, 667, 668), (669, 670, 671), (672, 673, 674, 675), (676, 677, 678, 679, 680, 681), (682, 683, 684), (685, 686, 687, 688, 689, 690), (691, 692, 693), (694, 695, 696, 697, 698, 699), (700, 701, 702), (703, 704, 705, 706), (707, 708, 709, 710, 711, 712), (713, 714, 715), (716, 717, 718, 719, 720, 721), (722, 723, 724), (725, 726, 727, 728, 729, 730), (731, 732, 733), (734, 735, 736, 737), (738, 739, 740, 741, 742, 743), (744, 745, 746), (747, 748, 749, 750, 751, 752), (753, 754, 755), (756, 757, 758, 759, 760, 761), (762, 763, 764), (765, 766, 767, 768), (769, 770, 771, 772, 773, 774), (775, 776, 777), (778, 779, 780, 781, 782, 783), (784, 785, 786), (787, 788, 789, 790, 791, 792), (793, 794, 795), (796, 797, 798, 799), (800, 801, 802, 803, 804, 805), (806, 807, 808), (809, 810, 811, 812, 813, 814), (815, 816, 817), (818, 819, 820, 821, 822, 823), (824, 825, 826), (827, 828, 829, 830, 831, 832), (833, 834, 835), (836, 837, 838, 839, 840, 841), (842, 843, 844), (845, 846, 847, 848, 849, 850), (851, 852, 853), (854, 855, 856, 857, 858, 859), (860, 861, 862), (863, 864, 865, 866, 867, 868), (869, 870, 871), (872, 873, 874, 875, 876, 877), (878, 879, 880), (881, 882, 883, 884, 885, 886), (887, 888, 889), (890, 891, 892, 893, 894, 895), (896, 897, 898), (899, 900, 901, 902, 903, 904), (905, 906, 907), (908, 909, 910, 911, 912, 913), (914, 915, 916), (917, 918, 919, 920, 921, 922), (923, 924, 925), (926, 927, 928, 929, 930, 931), (932, 933, 934), (935, 936, 937, 938, 939, 940), (941, 942, 943), (944, 945, 946, 947, 948, 949), (950, 951, 952), (953, 954, 955, 956, 957, 958), (959, 960, 961), (962, 963, 964, 965, 966, 967), (968, 969, 970), (971, 972, 973, 974, 975, 976), (977, 978, 979), (980, 981, 982, 983, 984, 985), (986, 987, 988), (989, 990, 991, 992, 993, 994), (995, 996, 997), (998, 999, 1000, 1001, 1002, 1003), (1004, 1005, 1006), (1007, 1008, 1009, 1010, 1011, 1012), (1013, 1014, 1015), (1016, 1017, 1018, 1019, 1020, 1021), (1022, 1023, 1024), (1025, 1026, 1027, 1028, 1029, 1030), (1031, 1032, 1033), (1034, 1035, 1036, 1037, 1038, 1039), (1040, 1041, 1042), (1043, 1044, 1045, 1046, 1047, 1048), (1049, 1050, 1051), (1052, 1053, 1054, 1055, 1056, 1057), (1058, 1059, 1060), (1061, 1062, 1063, 1064, 1065, 1066), (1067, 1068, 1069), (1070, 1071, 1072, 1073, 1074, 1075), (1076, 1077, 1078), (1079, 1080, 1081, 1082, 1083, 1084), (1085, 1086, 1087), (317, 309, 308, 312), (325, 321, 324, 326), (570, 406, 409, 567), (337, 334, 336, 338), (796, 347, 346, 797), (355, 323, 322, 350), (703, 382, 381, 704), (482, 368, 371, 483), (364, 18, 17, 359), (372, 23, 25, 373), (385, 383, 382, 386), (402, 25, 24, 397), (394, 410, 415, 395), (412, 420, 419, 413), (422, 315, 314, 423), (395, 429, 428, 396), (431, 437, 442, 432), (439, 329, 328, 440), (0, 638, 637, 1), (47, 603, 602, 44), (51, 53, 52, 48), (310, 447, 446, 311), (449, 455, 460, 450), (457, 341, 340, 458), (309, 734, 737, 310), (65, 765, 768, 66), (69, 73, 76, 70), (335, 464, 469, 336), (466, 474, 473, 467), (476, 353, 352, 477), (10, 641, 644, 7), (86, 672, 675, 87), (90, 94, 97, 91), (323, 606, 609, 324), (98, 571, 574, 99), (102, 106, 109, 103), (408, 486, 491, 409), (488, 496, 495, 489), (498, 362, 361, 499), (406, 505, 504, 407), (507, 513, 518, 508), (515, 376, 375, 516), (18, 523, 522, 19), (525, 531, 536, 526), (533, 389, 388, 534), (384, 540, 545, 381), (542, 550, 549, 543), (552, 400, 399, 553), (563, 109, 108, 558), (569, 575, 580, 570), (577, 585, 584, 578), (587, 561, 560, 588), (593, 104, 103, 594), (603, 611, 610, 604), (613, 619, 624, 614), (621, 597, 596, 622), (633, 609, 608, 628), (46, 645, 650, 47), (647, 655, 654, 648), (657, 631, 630, 658), (579, 506, 505, 580), (588, 515, 514, 589), (559, 377, 376, 560), (614, 577, 576, 615), (623, 586, 585, 624), (594, 563, 562, 595), (649, 612, 611, 650), (658, 621, 620, 659), (629, 598, 597, 630), (432, 647, 646, 433), (441, 656, 655, 442), (326, 633, 632, 327), (663, 607, 606, 664), (87, 677, 676, 88), (679, 685, 690, 680), (687, 667, 666, 688), (699, 102, 105, 694), (674, 707, 712, 675), (709, 717, 716, 710), (719, 697, 696, 720), (725, 107, 106, 726), (704, 739, 738, 705), (741, 747, 752, 742), (749, 729, 728, 750), (680, 466, 465, 681), (689, 475, 474, 690), (664, 355, 354, 665), (711, 678, 677, 712), (720, 687, 686, 721), (695, 668, 667, 696), (742, 709, 708, 743), (751, 718, 717, 752), (726, 699, 698, 727), (544, 740, 739, 545), (553, 749, 748, 554), (398, 730, 729, 399), (761, 86, 89, 756), (736, 769, 774, 737), (771, 779, 778, 772), (781, 759, 758, 782), (787, 673, 672, 788), (70, 801, 800, 71), (803, 809, 814, 804), (811, 791, 790, 812), (823, 703, 706, 818), (75, 827, 832, 76), (829, 837, 836, 830), (839, 821, 820, 840), (773, 448, 447, 774), (782, 457, 456, 783), (757, 342, 341, 758), (804, 771, 770, 805), (813, 780, 779, 814), (788, 761, 760, 789), (831, 802, 801, 832), (840, 811, 810, 841), (819, 792, 791, 820), (526, 829, 828, 527), (535, 838, 837, 536), (386, 823, 822, 387), (845, 735, 734, 846), (44, 855, 854, 45), (857, 863, 868, 858), (865, 849, 848, 866), (877, 69, 72, 872), (605, 881, 886, 602), (883, 891, 890, 884), (893, 875, 874, 894), (899, 74, 73, 900), (567, 909, 908, 568), (911, 917, 922, 912), (919, 903, 902, 920), (858, 412, 411, 859), (867, 421, 420, 868), (846, 317, 316, 847), (885, 856, 855, 886), (894, 865, 864, 895), (873, 850, 849, 874), (912, 883, 882, 913), (921, 892, 891, 922), (900, 877, 876, 901), (490, 910, 909, 491), (499, 919, 918, 500), (360, 904, 903, 361), (926, 524, 523, 927), (508, 936, 935, 509), (938, 944, 949, 939), (946, 930, 929, 947), (958, 533, 532, 953), (517, 962, 967, 518), (964, 972, 971, 965), (974, 956, 955, 975), (980, 390, 389, 981), (373, 990, 989, 374), (992, 998, 1003, 993), (1000, 984, 983, 1001), (939, 488, 487, 940), (948, 497, 496, 949), (927, 364, 363, 928), (966, 937, 936, 967), (975, 946, 945, 976), (954, 931, 930, 955), (993, 964, 963, 994), (1002, 973, 972, 1003), (981, 958, 957, 982), (401, 991, 990, 402), (550, 1000, 999, 551), (541, 985, 984, 542), (1012, 352, 351, 1007), (414, 1016, 1021, 415), (1018, 1026, 1025, 1019), (1028, 1010, 1009, 1029), (1034, 478, 477, 1035), (423, 1044, 1043, 424), (1046, 1052, 1057, 1047), (1054, 1038, 1037, 1055), (1066, 469, 468, 1061), (313, 1070, 1075, 314), (1072, 1080, 1079, 1073), (1082, 1064, 1063, 1083), (1020, 430, 429, 1021), (1029, 439, 438, 1030), (1008, 330, 329, 1009), (1047, 1018, 1017, 1048), (1056, 1027, 1026, 1057), (1035, 1012, 1011, 1036), (1074, 1045, 1044, 1075), (1083, 1054, 1053, 1084), (1062, 1039, 1038, 1063), (450, 1072, 1071, 451), (459, 1081, 1080, 460), (338, 1066, 1065, 339), (318, 4, 6, 319), (333, 12, 11, 331), (345, 10, 9, 343), (356, 13, 12, 357), (365, 348, 347, 366), (380, 371, 370, 378), (393, 21, 20, 391), (403, 369, 368, 404), (1, 417, 416, 2), (26, 425, 427, 27), (31, 33, 32, 29), (3, 434, 436, 0), (37, 444, 443, 35), (38, 41, 43, 39), (5, 452, 454, 6), (58, 462, 461, 56), (59, 62, 64, 60), (7, 471, 470, 8), (77, 479, 481, 78), (82, 84, 83, 80), (16, 493, 492, 14), (110, 501, 503, 111), (115, 117, 116, 113), (15, 510, 512, 16), (121, 520, 519, 119), (122, 125, 127, 123), (349, 528, 530, 346), (130, 538, 537, 128), (131, 134, 136, 132), (21, 547, 546, 22), (137, 555, 557, 138), (142, 144, 143, 140), (564, 484, 483, 565), (53, 582, 581, 54), (146, 590, 592, 147), (151, 153, 152, 149), (601, 574, 573, 599), (50, 616, 618, 51), (157, 626, 625, 155), (158, 161, 163, 159), (634, 100, 99, 635), (638, 652, 651, 639), (164, 660, 662, 165), (169, 171, 170, 167), (147, 121, 120, 148), (591, 521, 520, 592), (565, 380, 379, 566), (617, 583, 582, 618), (159, 151, 150, 160), (162, 154, 153, 163), (165, 157, 156, 166), (661, 627, 626, 662), (635, 601, 600, 636), (435, 653, 652, 436), (39, 169, 168, 40), (42, 172, 171, 43), (671, 98, 101, 669), (643, 682, 684, 644), (175, 692, 691, 173), (176, 179, 181, 177), (700, 572, 571, 701), (91, 714, 713, 92), (182, 722, 724, 183), (187, 189, 188, 185), (733, 482, 485, 731), (96, 744, 746, 97), (193, 754, 753, 191), (194, 197, 199, 195), (683, 472, 471, 684), (177, 82, 81, 178), (180, 85, 84, 181), (183, 175, 174, 184), (723, 693, 692, 724), (701, 671, 670, 702), (745, 715, 714, 746), (195, 187, 186, 196), (198, 190, 189, 199), (138, 193, 192, 139), (556, 755, 754, 557), (404, 733, 732, 405), (762, 642, 641, 763), (66, 776, 775, 67), (200, 784, 786, 201), (205, 207, 206, 203), (795, 90, 93, 793), (767, 806, 808, 768), (211, 816, 815, 209), (212, 215, 217, 213), (824, 95, 94, 825), (797, 834, 833, 798), (218, 842, 844, 219), (223, 225, 224, 221), (201, 58, 57, 202), (785, 463, 462, 786), (763, 345, 344, 764), (807, 777, 776, 808), (213, 205, 204, 214), (216, 208, 207, 217), (219, 211, 210, 220), (843, 817, 816, 844), (825, 795, 794, 826), (529, 835, 834, 530), (132, 223, 222, 133), (135, 226, 225, 136), (853, 65, 68, 851), (640, 860, 862, 637), (229, 870, 869, 227), (230, 233, 235, 231), (878, 766, 765, 879), (48, 888, 887, 49), (236, 896, 898, 237), (241, 243, 242, 239), (907, 796, 799, 905), (55, 914, 916, 52), (247, 924, 923, 245), (248, 251, 253, 249), (861, 418, 417, 862), (231, 31, 30, 232), (234, 34, 33, 235), (237, 229, 228, 238), (897, 871, 870, 898), (879, 853, 852, 880), (915, 889, 888, 916), (249, 241, 240, 250), (252, 244, 243, 253), (111, 247, 246, 112), (502, 925, 924, 503), (366, 907, 906, 367), (934, 130, 129, 932), (511, 941, 943, 512), (256, 951, 950, 254), (257, 260, 262, 258), (959, 539, 538, 960), (123, 969, 968, 124), (263, 977, 979, 264), (268, 270, 269, 266), (988, 393, 392, 986), (126, 995, 997, 127), (274, 1005, 1004, 272), (275, 278, 280, 276), (942, 494, 493, 943), (258, 115, 114, 259), (261, 118, 117, 262), (264, 256, 255, 265), (978, 952, 951, 979), (960, 934, 933, 961), (996, 970, 969, 997), (276, 268, 267, 277), (279, 271, 270, 280), (144, 274, 273, 145), (141, 1006, 1005, 142), (547, 988, 987, 548), (1013, 358, 357, 1014), (27, 1023, 1022, 28), (281, 1031, 1033, 282), (286, 288, 287, 284), (1042, 481, 480, 1040), (426, 1049, 1051, 427), (292, 1059, 1058, 290), (293, 296, 298, 294), (1067, 79, 78, 1068), (319, 1077, 1076, 320), (299, 1085, 1087, 300), (304, 306, 305, 302), (282, 37, 36, 283), (1032, 445, 444, 1033), (1014, 333, 332, 1015), (1050, 1024, 1023, 1051), (294, 286, 285, 295), (297, 289, 288, 298), (300, 292, 291, 301), (1086, 1060, 1059, 1087), (1068, 1042, 1041, 1069), (453, 1078, 1077, 454), (60, 304, 303, 61), (63, 307, 306, 64), (311, 5, 4, 308), (320, 313, 312, 318), (330, 332, 331, 325), (13, 322, 321, 11), (342, 344, 343, 337), (8, 335, 334, 9), (358, 351, 350, 356), (19, 349, 348, 17), (367, 360, 359, 365), (377, 379, 378, 372), (369, 24, 23, 370), (390, 392, 391, 385), (22, 384, 383, 20), (405, 398, 397, 403), (396, 3, 2, 394), (418, 411, 410, 416), (424, 426, 425, 419), (28, 414, 413, 26), (421, 30, 29, 422), (34, 316, 315, 32), (433, 435, 434, 428), (430, 36, 35, 431), (445, 438, 437, 443), (327, 42, 41, 328), (40, 441, 440, 38), (451, 453, 452, 446), (448, 57, 56, 449), (463, 456, 455, 461), (339, 63, 62, 340), (61, 459, 458, 59), (472, 465, 464, 470), (478, 480, 479, 473), (79, 468, 467, 77), (475, 81, 80, 476), (85, 354, 353, 83), (407, 15, 14, 408), (494, 487, 486, 492), (500, 502, 501, 495), (112, 490, 489, 110), (497, 114, 113, 498), (118, 363, 362, 116), (509, 511, 510, 504), (506, 120, 119, 507), (521, 514, 513, 519), (374, 126, 125, 375), (124, 517, 516, 122), (527, 529, 528, 522), (524, 129, 128, 525), (539, 532, 531, 537), (387, 135, 134, 388), (133, 535, 534, 131), (548, 541, 540, 546), (554, 556, 555, 549), (139, 544, 543, 137), (551, 141, 140, 552), (145, 401, 400, 143), (107, 485, 484, 108), (566, 559, 558, 564), (568, 55, 54, 569), (583, 576, 575, 581), (589, 591, 590, 584), (148, 579, 578, 146), (586, 150, 149, 587), (154, 562, 561, 152), (598, 600, 599, 593), (572, 105, 104, 573), (615, 617, 616, 610), (49, 605, 604, 50), (612, 156, 155, 613), (627, 620, 619, 625), (595, 162, 161, 596), (160, 623, 622, 158), (607, 101, 100, 608), (636, 629, 628, 634), (45, 640, 639, 46), (653, 646, 645, 651), (659, 661, 660, 654), (166, 649, 648, 164), (656, 168, 167, 657), (172, 632, 631, 170), (668, 670, 669, 663), (681, 683, 682, 676), (642, 89, 88, 643), (678, 174, 173, 679), (693, 686, 685, 691), (665, 180, 179, 666), (178, 689, 688, 176), (702, 695, 694, 700), (673, 93, 92, 674), (715, 708, 707, 713), (721, 723, 722, 716), (184, 711, 710, 182), (718, 186, 185, 719), (190, 698, 697, 188), (730, 732, 731, 725), (743, 745, 744, 738), (95, 706, 705, 96), (740, 192, 191, 741), (755, 748, 747, 753), (727, 198, 197, 728), (196, 751, 750, 194), (764, 757, 756, 762), (735, 68, 67, 736), (777, 770, 769, 775), (783, 785, 784, 778), (202, 773, 772, 200), (780, 204, 203, 781), (208, 760, 759, 206), (792, 794, 793, 787), (805, 807, 806, 800), (766, 72, 71, 767), (802, 210, 209, 803), (817, 810, 809, 815), (789, 216, 215, 790), (214, 813, 812, 212), (826, 819, 818, 824), (74, 799, 798, 75), (835, 828, 827, 833), (841, 843, 842, 836), (220, 831, 830, 218), (838, 222, 221, 839), (226, 822, 821, 224), (850, 852, 851, 845), (859, 861, 860, 854), (856, 228, 227, 857), (871, 864, 863, 869), (847, 234, 233, 848), (232, 867, 866, 230), (880, 873, 872, 878), (889, 882, 881, 887), (895, 897, 896, 890), (238, 885, 884, 236), (892, 240, 239, 893), (244, 876, 875, 242), (904, 906, 905, 899), (913, 915, 914, 908), (910, 246, 245, 911), (925, 918, 917, 923), (901, 252, 251, 902), (250, 921, 920, 248), (931, 933, 932, 926), (940, 942, 941, 935), (937, 255, 254, 938), (952, 945, 944, 950), (928, 261, 260, 929), (259, 948, 947, 257), (961, 954, 953, 959), (970, 963, 962, 968), (976, 978, 977, 971), (265, 966, 965, 263), (973, 267, 266, 974), (271, 957, 956, 269), (985, 987, 986, 980), (994, 996, 995, 989), (991, 273, 272, 992), (1006, 999, 998, 1004), (982, 279, 278, 983), (277, 1002, 1001, 275), (1015, 1008, 1007, 1013), (1024, 1017, 1016, 1022), (1030, 1032, 1031, 1025), (283, 1020, 1019, 281), (1027, 285, 284, 1028), (289, 1011, 1010, 287), (1039, 1041, 1040, 1034), (1048, 1050, 1049, 1043), (1045, 291, 290, 1046), (1060, 1053, 1052, 1058), (1036, 297, 296, 1037), (295, 1056, 1055, 293), (1069, 1062, 1061, 1067), (1078, 1071, 1070, 1076), (1084, 1086, 1085, 1079), (301, 1074, 1073, 299), (1081, 303, 302, 1082), (307, 1065, 1064, 305), (1, 637, 862, 417)])
me_cube.materials.append(mat_blocker)
me_cube.use_remesh_preserve_volume = False
me_cube.use_remesh_preserve_attributes = False
me_cube.use_mirror_vertex_groups = False
me_cube.update()

# ---- objects
ob_blocker = bpy.data.objects.new('Blocker', me_cube)
ob_lamp = bpy.data.objects.new('Lamp', light_lamp)
ob_camera = bpy.data.objects.new('Camera', cam_camera)

# ---- transforms, parenting, visibility, modifiers, constraints
ob_blocker.location = (0.0, 0.0, 0.0)
ob_blocker.lock_rotations_4d = False
ob_blocker.empty_display_type = 'ARROWS'
ob_blocker.lineart.crease_threshold = 0.0
ob_lamp.location = (4.076, 1.005, 5.904)
ob_lamp.rotation_euler = (0.6503, 0.05522, 1.866)
ob_lamp.lock_rotations_4d = False
ob_lamp.empty_display_type = 'ARROWS'
ob_lamp.color = (0.0, 0.0, 0.0, 0.0)
ob_lamp.lineart.crease_threshold = 0.0
ob_camera.location = (7.481, -6.508, 5.344)
ob_camera.rotation_euler = (1.109, 0.01082, 0.8149)
ob_camera.lock_rotations_4d = False
ob_camera.empty_display_type = 'ARROWS'
ob_camera.color = (0.0, 0.0, 0.0, 0.0)
ob_camera.display_type = 'WIRE'
ob_camera.lineart.crease_threshold = 0.0

# ---- collection membership
col_collection_1.objects.link(ob_blocker)
col_collection_1.objects.link(ob_lamp)
col_collection_1.objects.link(ob_camera)

# ---- scene / render settings (as saved in the file)
scene.camera = ob_camera
scene.frame_start = 1; scene.frame_end = 250; scene.frame_set(1)
scene.render.engine = 'BLENDER_EEVEE_NEXT'
scene.render.resolution_percentage = 50
scene.render.dither_intensity = 0.0
scene.cycles.use_denoising = False
scene.cycles.samples = 128
scene.cycles.sampling_pattern = 'TABULATED_SOBOL'
scene.cycles.light_sampling_threshold = 0.0
scene.cycles.use_adaptive_sampling = False
scene.cycles.use_light_tree = False
scene.cycles.blur_glossy = 0.0
scene.cycles.sample_clamp_indirect = 0.0
scene.view_settings.view_transform = 'Standard'
bpy.context.view_layer.update()
